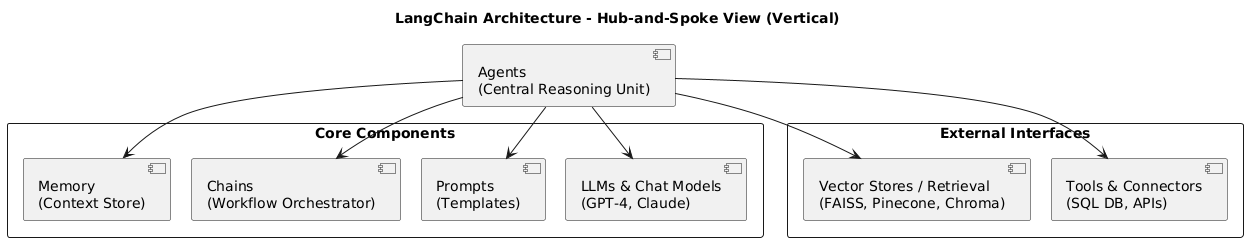

The diagram above was rendered by PlantUML. Its source (embedded in the PNG):
@startuml
title LangChain Architecture - Hub-and-Spoke View (Vertical)

skinparam ranksep 30
skinparam nodesep 20

[Agents\n(Central Reasoning Unit)] as Agents

rectangle "Core Components" {
  [LLMs & Chat Models\n(GPT-4, Claude)] as LLMs
  [Prompts\n(Templates)] as Prompts
  [Chains\n(Workflow Orchestrator)] as Chains
  [Memory\n(Context Store)] as Memory
}

rectangle "External Interfaces" {
  [Tools & Connectors\n(SQL DB, APIs)] as Tools
  [Vector Stores / Retrieval\n(FAISS, Pinecone, Chroma)] as VectorStores
}

Agents -down-> LLMs
Agents -down-> Prompts
Agents -down-> Chains
Agents -down-> Memory
Agents -down-> Tools
Agents -down-> VectorStores
@enduml